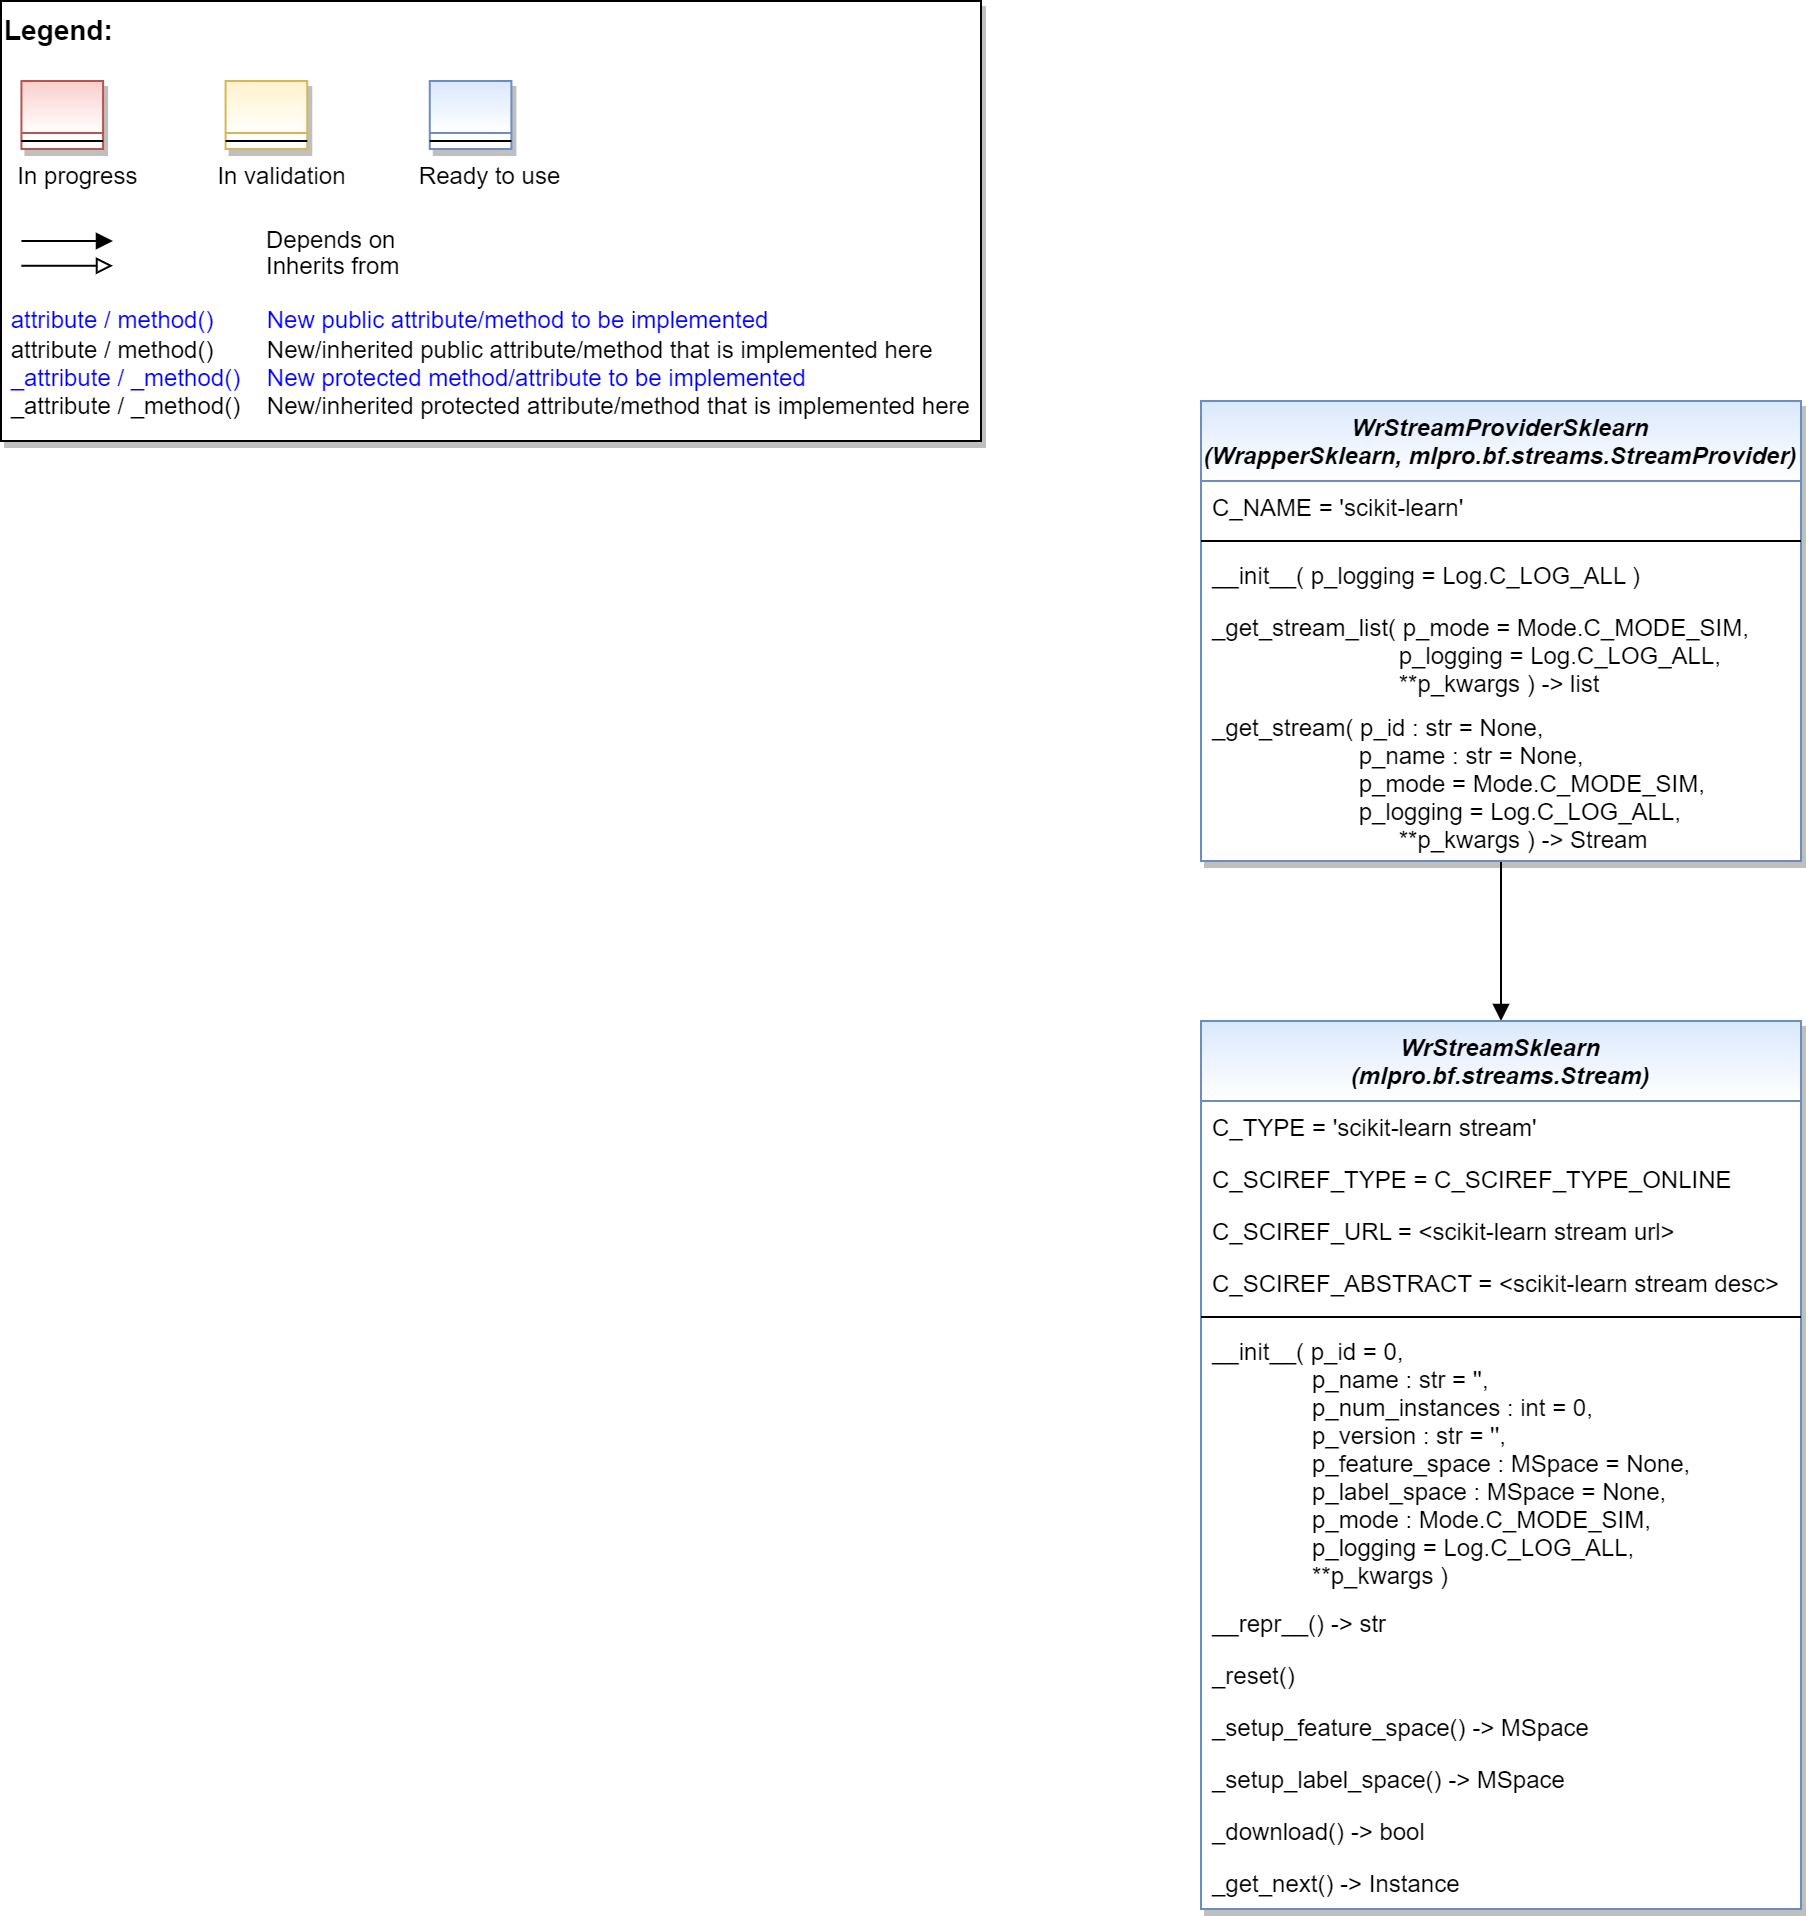

The diagram above was exported from draw.io. Its source (the exported page's mxGraphModel, read from the mxfile embedded in the PNG):
<mxGraphModel dx="1434" dy="884" grid="1" gridSize="10" guides="1" tooltips="1" connect="1" arrows="1" fold="1" page="1" pageScale="1" pageWidth="2336" pageHeight="1654" math="0" shadow="0">
  <root>
    <mxCell id="0" />
    <mxCell id="1" parent="0" />
    <mxCell id="2" value="" style="group" vertex="1" connectable="0" parent="1">
      <mxGeometry x="40" y="40" width="490" height="220" as="geometry" />
    </mxCell>
    <mxCell id="3" value="&lt;font color=&quot;#000000&quot; size=&quot;1&quot;&gt;&lt;b style=&quot;font-size: 14px&quot;&gt;Legend:&lt;br&gt;&lt;/b&gt;&lt;/font&gt;&lt;br&gt;&lt;br&gt;&lt;br&gt;&lt;font color=&quot;#0000ff&quot; style=&quot;font-size: 6px&quot;&gt;&lt;br&gt;&lt;/font&gt;&lt;span style=&quot;color: rgb(0 , 0 , 0)&quot;&gt;&lt;font style=&quot;font-size: 4px&quot;&gt;&amp;nbsp; &amp;nbsp;&lt;/font&gt;&amp;nbsp;In progress&amp;nbsp; &amp;nbsp; &amp;nbsp; &amp;nbsp; &amp;nbsp; &amp;nbsp; In validation&amp;nbsp; &amp;nbsp; &amp;nbsp; &amp;nbsp; &amp;nbsp; &amp;nbsp;Ready to use&lt;/span&gt;&lt;font color=&quot;#000000&quot;&gt;&amp;nbsp;&lt;br&gt;&lt;/font&gt;&lt;font color=&quot;#0000ff&quot;&gt;&lt;br&gt;&lt;br&gt;&lt;br&gt;&lt;br&gt;&amp;nbsp;attribute / method()&amp;nbsp; &amp;nbsp; &amp;nbsp; &amp;nbsp; New public attribute/method to be implemented&lt;/font&gt;&lt;br&gt;&lt;font color=&quot;#000000&quot;&gt;&amp;nbsp;&lt;/font&gt;&lt;font color=&quot;#000000&quot;&gt;attribute / method()&lt;span&gt; &lt;/span&gt;&amp;nbsp; &amp;nbsp; &amp;nbsp; &amp;nbsp;New/inherited public attribute/method that is implemented here&lt;br&gt;&lt;/font&gt;&lt;font color=&quot;#0000ff&quot;&gt;&amp;nbsp;_attribute /&amp;nbsp;&lt;/font&gt;&lt;font color=&quot;#0000ff&quot;&gt;_method()&amp;nbsp; &amp;nbsp; New protected method/attribute to be implemented&lt;/font&gt;&lt;br&gt;&lt;font color=&quot;#000000&quot;&gt;&amp;nbsp;_attribute / _method()&amp;nbsp; &amp;nbsp; New/inherited protected attribute/method that is implemented here&lt;br&gt;&lt;/font&gt;&lt;font color=&quot;#000000&quot;&gt;&lt;br&gt;&lt;br&gt;&lt;br&gt;&lt;br&gt;&lt;br&gt;&lt;/font&gt;" style="text;html=1;align=left;verticalAlign=top;whiteSpace=wrap;rounded=0;fontColor=#006600;strokeColor=#000000;shadow=1;fillColor=#ffffff;" vertex="1" parent="2">
      <mxGeometry width="489.99999999999994" height="220" as="geometry" />
    </mxCell>
    <mxCell id="4" value="Depends on" style="endArrow=block;html=1;labelPosition=right;verticalLabelPosition=middle;align=left;verticalAlign=middle;endFill=1;fontSize=12;" edge="1" parent="2">
      <mxGeometry x="-1623.1249999999998" y="-2180" width="51.041666666666664" height="50" as="geometry">
        <mxPoint x="10.20802398989899" y="120.00301587301601" as="sourcePoint" />
        <mxPoint x="55.990852272727174" y="120.00301587301601" as="targetPoint" />
        <mxPoint x="98" as="offset" />
        <Array as="points">
          <mxPoint x="30.624999999999996" y="120" />
        </Array>
      </mxGeometry>
    </mxCell>
    <mxCell id="5" value="Inherits from" style="endArrow=block;html=1;labelPosition=right;verticalLabelPosition=middle;align=left;verticalAlign=middle;endFill=0;fontSize=12;" edge="1" parent="2">
      <mxGeometry x="-1623.1249999999998" y="-2180" width="51.041666666666664" height="50" as="geometry">
        <mxPoint x="10.20802398989899" y="132.3846031746034" as="sourcePoint" />
        <mxPoint x="55.990852272727174" y="132.3846031746034" as="targetPoint" />
        <mxPoint x="98" y="1" as="offset" />
      </mxGeometry>
    </mxCell>
    <mxCell id="6" value="" style="swimlane;fontStyle=3;align=center;verticalAlign=top;childLayout=stackLayout;horizontal=1;startSize=26;horizontalStack=0;resizeParent=1;resizeLast=0;collapsible=1;marginBottom=0;rounded=0;shadow=1;strokeWidth=1;fillColor=#f8cecc;strokeColor=#b85450;gradientColor=#ffffff;swimlaneFillColor=#ffffff;" vertex="1" parent="2">
      <mxGeometry x="10.208333333333332" y="40" width="40.83333333333333" height="34" as="geometry">
        <mxRectangle x="230" y="140" width="160" height="26" as="alternateBounds" />
      </mxGeometry>
    </mxCell>
    <mxCell id="7" value="" style="line;html=1;strokeWidth=1;align=left;verticalAlign=middle;spacingTop=-1;spacingLeft=3;spacingRight=3;rotatable=0;labelPosition=right;points=[];portConstraint=eastwest;" vertex="1" parent="6">
      <mxGeometry y="26" width="40.83333333333333" height="8" as="geometry" />
    </mxCell>
    <mxCell id="8" value="" style="swimlane;fontStyle=3;align=center;verticalAlign=top;childLayout=stackLayout;horizontal=1;startSize=26;horizontalStack=0;resizeParent=1;resizeLast=0;collapsible=1;marginBottom=0;rounded=0;shadow=1;strokeWidth=1;fillColor=#fff2cc;strokeColor=#d6b656;gradientColor=#ffffff;swimlaneFillColor=#ffffff;" vertex="1" parent="2">
      <mxGeometry x="112.29166666666666" y="40" width="40.83333333333333" height="34" as="geometry">
        <mxRectangle x="230" y="140" width="160" height="26" as="alternateBounds" />
      </mxGeometry>
    </mxCell>
    <mxCell id="9" value="" style="line;html=1;strokeWidth=1;align=left;verticalAlign=middle;spacingTop=-1;spacingLeft=3;spacingRight=3;rotatable=0;labelPosition=right;points=[];portConstraint=eastwest;" vertex="1" parent="8">
      <mxGeometry y="26" width="40.83333333333333" height="8" as="geometry" />
    </mxCell>
    <mxCell id="10" value="" style="swimlane;fontStyle=3;align=center;verticalAlign=top;childLayout=stackLayout;horizontal=1;startSize=26;horizontalStack=0;resizeParent=1;resizeLast=0;collapsible=1;marginBottom=0;rounded=0;shadow=1;strokeWidth=1;fillColor=#dae8fc;strokeColor=#6c8ebf;gradientColor=#ffffff;swimlaneFillColor=#ffffff;" vertex="1" parent="2">
      <mxGeometry x="214.37499999999997" y="40" width="40.83333333333333" height="34" as="geometry">
        <mxRectangle x="230" y="140" width="160" height="26" as="alternateBounds" />
      </mxGeometry>
    </mxCell>
    <mxCell id="11" value="" style="line;html=1;strokeWidth=1;align=left;verticalAlign=middle;spacingTop=-1;spacingLeft=3;spacingRight=3;rotatable=0;labelPosition=right;points=[];portConstraint=eastwest;" vertex="1" parent="10">
      <mxGeometry y="26" width="40.83333333333333" height="8" as="geometry" />
    </mxCell>
    <mxCell id="12" style="edgeStyle=orthogonalEdgeStyle;rounded=0;orthogonalLoop=1;jettySize=auto;html=1;fontColor=default;endArrow=block;endFill=1;" edge="1" source="13" target="19" parent="1">
      <mxGeometry relative="1" as="geometry" />
    </mxCell>
    <mxCell id="13" value="WrStreamProviderSklearn&#10;(WrapperSklearn, mlpro.bf.streams.StreamProvider)" style="swimlane;fontStyle=3;align=center;verticalAlign=top;childLayout=stackLayout;horizontal=1;startSize=40;horizontalStack=0;resizeParent=1;resizeLast=0;collapsible=1;marginBottom=0;rounded=0;shadow=1;strokeWidth=1;fillColor=#dae8fc;strokeColor=#6c8ebf;swimlaneFillColor=#ffffff;gradientColor=#FFFFFF;" vertex="1" parent="1">
      <mxGeometry x="640" y="240" width="300" height="230" as="geometry">
        <mxRectangle x="230" y="140" width="160" height="26" as="alternateBounds" />
      </mxGeometry>
    </mxCell>
    <mxCell id="14" value="C_NAME = 'scikit-learn'" style="text;align=left;verticalAlign=top;spacingLeft=4;spacingRight=4;overflow=hidden;rotatable=0;points=[[0,0.5],[1,0.5]];portConstraint=eastwest;fontColor=default;" vertex="1" parent="13">
      <mxGeometry y="40" width="300" height="26" as="geometry" />
    </mxCell>
    <mxCell id="15" value="" style="line;html=1;strokeWidth=1;align=left;verticalAlign=middle;spacingTop=-1;spacingLeft=3;spacingRight=3;rotatable=0;labelPosition=right;points=[];portConstraint=eastwest;" vertex="1" parent="13">
      <mxGeometry y="66" width="300" height="8" as="geometry" />
    </mxCell>
    <mxCell id="16" value="__init__( p_logging = Log.C_LOG_ALL )" style="text;align=left;verticalAlign=top;spacingLeft=4;spacingRight=4;overflow=hidden;rotatable=0;points=[[0,0.5],[1,0.5]];portConstraint=eastwest;fontColor=default;" vertex="1" parent="13">
      <mxGeometry y="74" width="300" height="26" as="geometry" />
    </mxCell>
    <mxCell id="17" value="_get_stream_list( p_mode = Mode.C_MODE_SIM,&#10;                            p_logging = Log.C_LOG_ALL,&#10;                            **p_kwargs ) -&gt; list" style="text;align=left;verticalAlign=top;spacingLeft=4;spacingRight=4;overflow=hidden;rotatable=0;points=[[0,0.5],[1,0.5]];portConstraint=eastwest;fontColor=default;" vertex="1" parent="13">
      <mxGeometry y="100" width="300" height="50" as="geometry" />
    </mxCell>
    <mxCell id="18" value="_get_stream( p_id : str = None,&#10;                      p_name : str = None,&#10;                      p_mode = Mode.C_MODE_SIM,&#10;                      p_logging = Log.C_LOG_ALL,&#10;                            **p_kwargs ) -&gt; Stream" style="text;align=left;verticalAlign=top;spacingLeft=4;spacingRight=4;overflow=hidden;rotatable=0;points=[[0,0.5],[1,0.5]];portConstraint=eastwest;fontColor=default;" vertex="1" parent="13">
      <mxGeometry y="150" width="300" height="80" as="geometry" />
    </mxCell>
    <mxCell id="19" value="WrStreamSklearn&#10;(mlpro.bf.streams.Stream)" style="swimlane;fontStyle=3;align=center;verticalAlign=top;childLayout=stackLayout;horizontal=1;startSize=40;horizontalStack=0;resizeParent=1;resizeLast=0;collapsible=1;marginBottom=0;rounded=0;shadow=1;strokeWidth=1;fillColor=#dae8fc;strokeColor=#6c8ebf;swimlaneFillColor=#ffffff;gradientColor=#FFFFFF;" vertex="1" parent="1">
      <mxGeometry x="640" y="550" width="300" height="444" as="geometry">
        <mxRectangle x="230" y="140" width="160" height="26" as="alternateBounds" />
      </mxGeometry>
    </mxCell>
    <mxCell id="20" value="C_TYPE = 'scikit-learn stream'" style="text;align=left;verticalAlign=top;spacingLeft=4;spacingRight=4;overflow=hidden;rotatable=0;points=[[0,0.5],[1,0.5]];portConstraint=eastwest;fontColor=default;" vertex="1" parent="19">
      <mxGeometry y="40" width="300" height="26" as="geometry" />
    </mxCell>
    <mxCell id="21" value="C_SCIREF_TYPE = C_SCIREF_TYPE_ONLINE" style="text;align=left;verticalAlign=top;spacingLeft=4;spacingRight=4;overflow=hidden;rotatable=0;points=[[0,0.5],[1,0.5]];portConstraint=eastwest;fontColor=default;" vertex="1" parent="19">
      <mxGeometry y="66" width="300" height="26" as="geometry" />
    </mxCell>
    <mxCell id="22" value="C_SCIREF_URL = &lt;scikit-learn stream url&gt;" style="text;align=left;verticalAlign=top;spacingLeft=4;spacingRight=4;overflow=hidden;rotatable=0;points=[[0,0.5],[1,0.5]];portConstraint=eastwest;fontColor=default;" vertex="1" parent="19">
      <mxGeometry y="92" width="300" height="26" as="geometry" />
    </mxCell>
    <mxCell id="23" value="C_SCIREF_ABSTRACT = &lt;scikit-learn stream desc&gt;" style="text;align=left;verticalAlign=top;spacingLeft=4;spacingRight=4;overflow=hidden;rotatable=0;points=[[0,0.5],[1,0.5]];portConstraint=eastwest;fontColor=default;" vertex="1" parent="19">
      <mxGeometry y="118" width="300" height="26" as="geometry" />
    </mxCell>
    <mxCell id="24" value="" style="line;html=1;strokeWidth=1;align=left;verticalAlign=middle;spacingTop=-1;spacingLeft=3;spacingRight=3;rotatable=0;labelPosition=right;points=[];portConstraint=eastwest;" vertex="1" parent="19">
      <mxGeometry y="144" width="300" height="8" as="geometry" />
    </mxCell>
    <mxCell id="25" value="__init__( p_id = 0,&#10;               p_name : str = '',&#10;               p_num_instances : int = 0,&#10;               p_version : str = '',&#10;               p_feature_space : MSpace = None,&#10;               p_label_space : MSpace = None,&#10;               p_mode : Mode.C_MODE_SIM,&#10;               p_logging = Log.C_LOG_ALL,&#10;               **p_kwargs )" style="text;align=left;verticalAlign=top;spacingLeft=4;spacingRight=4;overflow=hidden;rotatable=0;points=[[0,0.5],[1,0.5]];portConstraint=eastwest;fontColor=default;" vertex="1" parent="19">
      <mxGeometry y="152" width="300" height="136" as="geometry" />
    </mxCell>
    <mxCell id="26" value="__repr__() -&gt; str" style="text;align=left;verticalAlign=top;spacingLeft=4;spacingRight=4;overflow=hidden;rotatable=0;points=[[0,0.5],[1,0.5]];portConstraint=eastwest;fontColor=default;" vertex="1" parent="19">
      <mxGeometry y="288" width="300" height="26" as="geometry" />
    </mxCell>
    <mxCell id="27" value="_reset()" style="text;align=left;verticalAlign=top;spacingLeft=4;spacingRight=4;overflow=hidden;rotatable=0;points=[[0,0.5],[1,0.5]];portConstraint=eastwest;fontColor=default;" vertex="1" parent="19">
      <mxGeometry y="314" width="300" height="26" as="geometry" />
    </mxCell>
    <mxCell id="28" value="_setup_feature_space() -&gt; MSpace" style="text;align=left;verticalAlign=top;spacingLeft=4;spacingRight=4;overflow=hidden;rotatable=0;points=[[0,0.5],[1,0.5]];portConstraint=eastwest;fontColor=default;" vertex="1" parent="19">
      <mxGeometry y="340" width="300" height="26" as="geometry" />
    </mxCell>
    <mxCell id="29" value="_setup_label_space() -&gt; MSpace" style="text;align=left;verticalAlign=top;spacingLeft=4;spacingRight=4;overflow=hidden;rotatable=0;points=[[0,0.5],[1,0.5]];portConstraint=eastwest;fontColor=default;" vertex="1" parent="19">
      <mxGeometry y="366" width="300" height="26" as="geometry" />
    </mxCell>
    <mxCell id="30" value="_download() -&gt; bool" style="text;align=left;verticalAlign=top;spacingLeft=4;spacingRight=4;overflow=hidden;rotatable=0;points=[[0,0.5],[1,0.5]];portConstraint=eastwest;fontColor=default;" vertex="1" parent="19">
      <mxGeometry y="392" width="300" height="26" as="geometry" />
    </mxCell>
    <mxCell id="31" value="_get_next() -&gt; Instance" style="text;align=left;verticalAlign=top;spacingLeft=4;spacingRight=4;overflow=hidden;rotatable=0;points=[[0,0.5],[1,0.5]];portConstraint=eastwest;fontColor=default;" vertex="1" parent="19">
      <mxGeometry y="418" width="300" height="26" as="geometry" />
    </mxCell>
  </root>
</mxGraphModel>